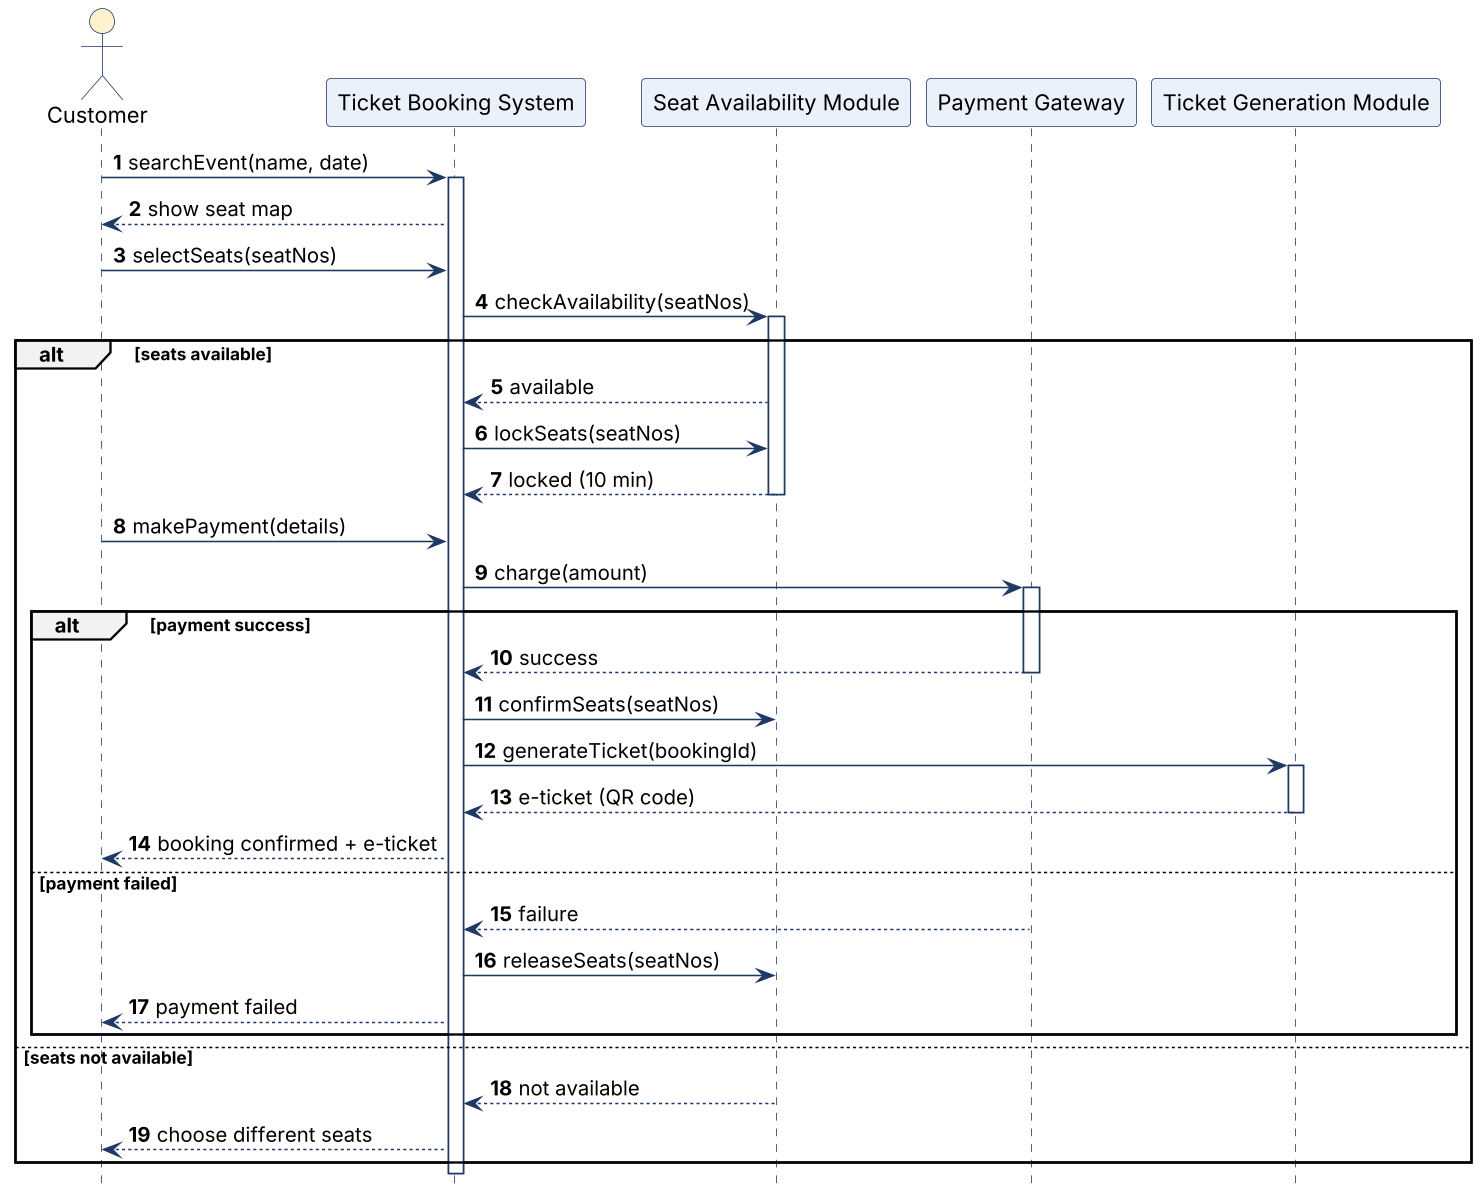

The diagram above was rendered by PlantUML. Its source (embedded in the PNG):
@startuml
skinparam dpi 150
skinparam shadowing false
skinparam defaultFontName Arial
skinparam ArrowColor #1F3864
skinparam sequenceLifeLineBorderColor #1F3864
skinparam sequenceParticipantBackgroundColor #EAF1FB
skinparam sequenceParticipantBorderColor #1F3864
skinparam sequenceActorBackgroundColor #FFF2CC
skinparam sequenceActorBorderColor #1F3864
skinparam sequenceGroupBackgroundColor #F2F2F2
skinparam maxMessageSize 220
autonumber
hide footbox
actor Customer
participant "Ticket Booking System" as TBS
participant "Seat Availability Module" as Seat
participant "Payment Gateway" as PG
participant "Ticket Generation Module" as TG
Customer -> TBS : searchEvent(name, date)
activate TBS
TBS --> Customer : show seat map
Customer -> TBS : selectSeats(seatNos)
TBS -> Seat : checkAvailability(seatNos)
activate Seat
alt seats available
 Seat --> TBS : available
 TBS -> Seat : lockSeats(seatNos)
 Seat --> TBS : locked (10 min)
 deactivate Seat
 Customer -> TBS : makePayment(details)
 TBS -> PG : charge(amount)
 activate PG
 alt payment success
  PG --> TBS : success
  deactivate PG
  TBS -> Seat : confirmSeats(seatNos)
  TBS -> TG : generateTicket(bookingId)
  activate TG
  TG --> TBS : e-ticket (QR code)
  deactivate TG
  TBS --> Customer : booking confirmed + e-ticket
 else payment failed
  PG --> TBS : failure
  TBS -> Seat : releaseSeats(seatNos)
  TBS --> Customer : payment failed
 end
else seats not available
 Seat --> TBS : not available
 TBS --> Customer : choose different seats
end
deactivate TBS
@enduml